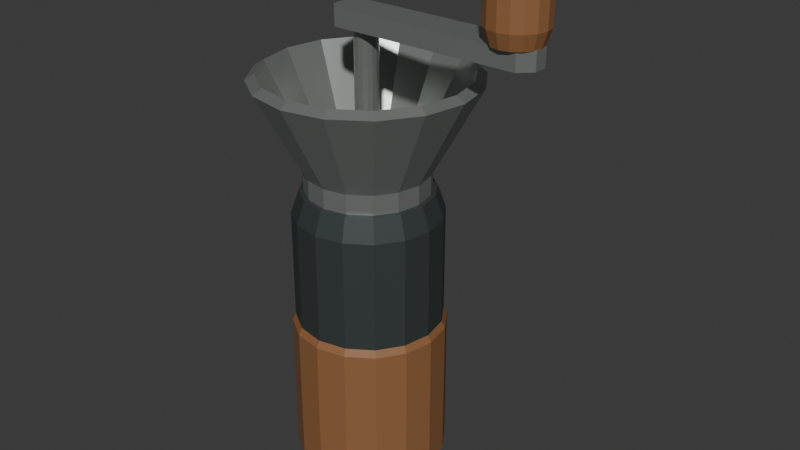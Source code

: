 # Source: source.blend  (saved by Blender 4.3.34; exported with 4.5.12 LTS)
import bpy
from mathutils import Matrix  # noqa: F401  (used for matrix-valued properties, if any)

bpy.ops.wm.read_factory_settings(use_empty=True)
scene = bpy.context.scene
scene.name = 'Scene'

# ---- collections
col_collection = bpy.data.collections.new('Collection'); scene.collection.children.link(col_collection)

# ---- materials (node trees are filled in below, after node groups)
mat_warmwalnut = bpy.data.materials.new('WarmWalnut')
mat_warmwalnut.diffuse_color = (0.29, 0.13, 0.052, 1.0)
mat_satinwarmsteel = bpy.data.materials.new('SatinWarmSteel')
mat_satinwarmsteel.diffuse_color = (0.42, 0.45, 0.43, 1.0)
mat_deepcharcoal = bpy.data.materials.new('DeepCharcoal')
mat_deepcharcoal.diffuse_color = (0.042, 0.055, 0.052, 1.0)

# ---- material node trees
mat_warmwalnut.use_nodes = True; mat_warmwalnut.node_tree.nodes.clear()
_N = mat_warmwalnut.node_tree.nodes; _L = mat_warmwalnut.node_tree.links
n0 = _N.new('ShaderNodeBsdfPrincipled'); n0.name = 'Principled BSDF'; n0.location = (10, 300)
n0.inputs[0].default_value = (0.29, 0.13, 0.052, 1.0)
n0.inputs[2].default_value = 0.55
n1 = _N.new('ShaderNodeOutputMaterial'); n1.name = 'Material Output'; n1.location = (300, 300)
_L.new(n0.outputs[0], n1.inputs[0])
n1.is_active_output = True
mat_satinwarmsteel.use_nodes = True; mat_satinwarmsteel.node_tree.nodes.clear()
_N = mat_satinwarmsteel.node_tree.nodes; _L = mat_satinwarmsteel.node_tree.links
n0 = _N.new('ShaderNodeBsdfPrincipled'); n0.name = 'Principled BSDF'; n0.location = (10, 300)
n0.inputs[0].default_value = (0.42, 0.45, 0.43, 1.0)
n0.inputs[1].default_value = 0.7
n0.inputs[2].default_value = 0.3
n1 = _N.new('ShaderNodeOutputMaterial'); n1.name = 'Material Output'; n1.location = (300, 300)
_L.new(n0.outputs[0], n1.inputs[0])
n1.is_active_output = True
mat_deepcharcoal.use_nodes = True; mat_deepcharcoal.node_tree.nodes.clear()
_N = mat_deepcharcoal.node_tree.nodes; _L = mat_deepcharcoal.node_tree.links
n0 = _N.new('ShaderNodeBsdfPrincipled'); n0.name = 'Principled BSDF'; n0.location = (10, 300)
n0.inputs[0].default_value = (0.042, 0.055, 0.052, 1.0)
n0.inputs[1].default_value = 0.15
n0.inputs[2].default_value = 0.55
n1 = _N.new('ShaderNodeOutputMaterial'); n1.name = 'Material Output'; n1.location = (300, 300)
_L.new(n0.outputs[0], n1.inputs[0])
n1.is_active_output = True

# ---- world
world_world = bpy.data.worlds.new('World'); scene.world = world_world
world_world.use_nodes = True; world_world.node_tree.nodes.clear()
_N = world_world.node_tree.nodes; _L = world_world.node_tree.links
n0 = _N.new('ShaderNodeOutputWorld'); n0.name = 'World Output'; n0.location = (300, 300)
n1 = _N.new('ShaderNodeBackground'); n1.name = 'Background'; n1.location = (10, 300)
n1.inputs[0].default_value = (0.05088, 0.05088, 0.05088, 1.0)
_L.new(n1.outputs[0], n0.inputs[0])
n0.is_active_output = True
world_world.color = (0.05088, 0.05088, 0.05088)
world_world.sun_shadow_jitter_overblur = 0.0

# ---- meshes
me_blindbottom_groundscup = bpy.data.meshes.new('BlindBottom_GroundsCup')
me_blindbottom_groundscup.from_pydata([(0.0, 0.0, 0.0), (0.0619, 0.02564, 0.0), (0.067, 0.0, 0.0), (0.04738, 0.04738, 0.0), (0.02564, 0.0619, 0.0), (0.0, 0.067, 0.0), (-0.02564, 0.0619, 0.0), (-0.04738, 0.04738, 0.0), (-0.0619, 0.02564, 0.0), (-0.067, 0.0, 0.0), (-0.0619, -0.02564, 0.0), (-0.04738, -0.04738, 0.0), (-0.02564, -0.0619, 0.0), (0.0, -0.067, 0.0), (0.02564, -0.0619, 0.0), (0.04738, -0.04738, 0.0), (0.0619, -0.02564, 0.0), (0.0619, 0.02564, 0.127), (0.067, 0.0, 0.127), (0.04738, 0.04738, 0.127), (0.02564, 0.0619, 0.127), (0.0, 0.067, 0.127), (-0.02564, 0.0619, 0.127), (-0.04738, 0.04738, 0.127), (-0.0619, 0.02564, 0.127), (-0.067, 0.0, 0.127), (-0.0619, -0.02564, 0.127), (-0.04738, -0.04738, 0.127), (-0.02564, -0.0619, 0.127), (0.0, -0.067, 0.127), (0.02564, -0.0619, 0.127), (0.04738, -0.04738, 0.127), (0.0619, -0.02564, 0.127), (0.05913, 0.02449, 0.133), (0.064, 0.0, 0.133), (0.04525, 0.04525, 0.133), (0.02449, 0.05913, 0.133), (0.0, 0.064, 0.133), (-0.02449, 0.05913, 0.133), (-0.04525, 0.04525, 0.133), (-0.05913, 0.02449, 0.133), (-0.064, 0.0, 0.133), (-0.05913, -0.02449, 0.133), (-0.04525, -0.04525, 0.133), (-0.02449, -0.05913, 0.133), (0.0, -0.064, 0.133), (0.02449, -0.05913, 0.133), (0.04525, -0.04525, 0.133), (0.05913, -0.02449, 0.133), (0.05081, 0.02105, 0.133), (0.055, 0.0, 0.133), (0.03889, 0.03889, 0.133), (0.02105, 0.05081, 0.133), (0.0, 0.055, 0.133), (-0.02105, 0.05081, 0.133), (-0.03889, 0.03889, 0.133), (-0.05081, 0.02105, 0.133), (-0.055, 0.0, 0.133), (-0.05081, -0.02105, 0.133), (-0.03889, -0.03889, 0.133), (-0.02105, -0.05081, 0.133), (0.0, -0.055, 0.133), (0.02105, -0.05081, 0.133), (0.03889, -0.03889, 0.133), (0.05081, -0.02105, 0.133), (0.05081, 0.02105, 0.018), (0.055, 0.0, 0.018), (0.03889, 0.03889, 0.018), (0.02105, 0.05081, 0.018), (0.0, 0.055, 0.018), (-0.02105, 0.05081, 0.018), (-0.03889, 0.03889, 0.018), (-0.05081, 0.02105, 0.018), (-0.055, 0.0, 0.018), (-0.05081, -0.02105, 0.018), (-0.03889, -0.03889, 0.018), (-0.02105, -0.05081, 0.018), (0.0, -0.055, 0.018), (0.02105, -0.05081, 0.018), (0.03889, -0.03889, 0.018), (0.05081, -0.02105, 0.018), (0.0, 0.0, 0.018)], [], [(0, 1, 2), (0, 3, 1), (0, 4, 3), (0, 5, 4), (0, 6, 5), (0, 7, 6), (0, 8, 7), (0, 9, 8), (0, 10, 9), (0, 11, 10), (0, 12, 11), (0, 13, 12), (0, 14, 13), (0, 15, 14), (0, 16, 15), (0, 2, 16), (2, 1, 17), (2, 17, 18), (1, 3, 19), (1, 19, 17), (3, 4, 20), (3, 20, 19), (4, 5, 21), (4, 21, 20), (5, 6, 22), (5, 22, 21), (6, 7, 23), (6, 23, 22), (7, 8, 24), (7, 24, 23), (8, 9, 25), (8, 25, 24), (9, 10, 26), (9, 26, 25), (10, 11, 27), (10, 27, 26), (11, 12, 28), (11, 28, 27), (12, 13, 29), (12, 29, 28), (13, 14, 30), (13, 30, 29), (14, 15, 31), (14, 31, 30), (15, 16, 32), (15, 32, 31), (16, 2, 18), (16, 18, 32), (18, 17, 33), (18, 33, 34), (17, 19, 35), (17, 35, 33), (19, 20, 36), (19, 36, 35), (20, 21, 37), (20, 37, 36), (21, 22, 38), (21, 38, 37), (22, 23, 39), (22, 39, 38), (23, 24, 40), (23, 40, 39), (24, 25, 41), (24, 41, 40), (25, 26, 42), (25, 42, 41), (26, 27, 43), (26, 43, 42), (27, 28, 44), (27, 44, 43), (28, 29, 45), (28, 45, 44), (29, 30, 46), (29, 46, 45), (30, 31, 47), (30, 47, 46), (31, 32, 48), (31, 48, 47), (32, 18, 34), (32, 34, 48), (34, 33, 49), (34, 49, 50), (33, 35, 51), (33, 51, 49), (35, 36, 52), (35, 52, 51), (36, 37, 53), (36, 53, 52), (37, 38, 54), (37, 54, 53), (38, 39, 55), (38, 55, 54), (39, 40, 56), (39, 56, 55), (40, 41, 57), (40, 57, 56), (41, 42, 58), (41, 58, 57), (42, 43, 59), (42, 59, 58), (43, 44, 60), (43, 60, 59), (44, 45, 61), (44, 61, 60), (45, 46, 62), (45, 62, 61), (46, 47, 63), (46, 63, 62), (47, 48, 64), (47, 64, 63), (48, 34, 50), (48, 50, 64), (50, 49, 65), (50, 65, 66), (49, 51, 67), (49, 67, 65), (51, 52, 68), (51, 68, 67), (52, 53, 69), (52, 69, 68), (53, 54, 70), (53, 70, 69), (54, 55, 71), (54, 71, 70), (55, 56, 72), (55, 72, 71), (56, 57, 73), (56, 73, 72), (57, 58, 74), (57, 74, 73), (58, 59, 75), (58, 75, 74), (59, 60, 76), (59, 76, 75), (60, 61, 77), (60, 77, 76), (61, 62, 78), (61, 78, 77), (62, 63, 79), (62, 79, 78), (63, 64, 80), (63, 80, 79), (64, 50, 66), (64, 66, 80), (66, 65, 81), (65, 67, 81), (67, 68, 81), (68, 69, 81), (69, 70, 81), (70, 71, 81), (71, 72, 81), (72, 73, 81), (73, 74, 81), (74, 75, 81), (75, 76, 81), (76, 77, 81), (77, 78, 81), (78, 79, 81), (79, 80, 81), (80, 66, 81)])
me_blindbottom_groundscup.materials.append(mat_warmwalnut)
me_blindbottom_groundscup.materials.append(mat_satinwarmsteel)
me_blindbottom_groundscup.materials.append(mat_deepcharcoal)
me_blindbottom_groundscup.update()
me_fixedtapershoulder_barrel = bpy.data.meshes.new('FixedTaperShoulder_Barrel')
me_fixedtapershoulder_barrel.from_pydata([(0.0, 0.0, 0.133), (0.05913, 0.02449, 0.133), (0.064, 0.0, 0.133), (0.04525, 0.04525, 0.133), (0.02449, 0.05913, 0.133), (0.0, 0.064, 0.133), (-0.02449, 0.05913, 0.133), (-0.04525, 0.04525, 0.133), (-0.05913, 0.02449, 0.133), (-0.064, 0.0, 0.133), (-0.05913, -0.02449, 0.133), (-0.04525, -0.04525, 0.133), (-0.02449, -0.05913, 0.133), (0.0, -0.064, 0.133), (0.02449, -0.05913, 0.133), (0.04525, -0.04525, 0.133), (0.05913, -0.02449, 0.133), (0.05913, 0.02449, 0.23), (0.064, 0.0, 0.23), (0.04525, 0.04525, 0.23), (0.02449, 0.05913, 0.23), (0.0, 0.064, 0.23), (-0.02449, 0.05913, 0.23), (-0.04525, 0.04525, 0.23), (-0.05913, 0.02449, 0.23), (-0.064, 0.0, 0.23), (-0.05913, -0.02449, 0.23), (-0.04525, -0.04525, 0.23), (-0.02449, -0.05913, 0.23), (0.0, -0.064, 0.23), (0.02449, -0.05913, 0.23), (0.04525, -0.04525, 0.23), (0.05913, -0.02449, 0.23), (0.05266, 0.02181, 0.25), (0.057, 0.0, 0.25), (0.04031, 0.04031, 0.25), (0.02181, 0.05266, 0.25), (0.0, 0.057, 0.25), (-0.02181, 0.05266, 0.25), (-0.04031, 0.04031, 0.25), (-0.05266, 0.02181, 0.25), (-0.057, 0.0, 0.25), (-0.05266, -0.02181, 0.25), (-0.04031, -0.04031, 0.25), (-0.02181, -0.05266, 0.25), (0.0, -0.057, 0.25), (0.02181, -0.05266, 0.25), (0.04031, -0.04031, 0.25), (0.05266, -0.02181, 0.25), (0.0, 0.0, 0.25)], [], [(0, 1, 2), (0, 3, 1), (0, 4, 3), (0, 5, 4), (0, 6, 5), (0, 7, 6), (0, 8, 7), (0, 9, 8), (0, 10, 9), (0, 11, 10), (0, 12, 11), (0, 13, 12), (0, 14, 13), (0, 15, 14), (0, 16, 15), (0, 2, 16), (2, 1, 17), (2, 17, 18), (1, 3, 19), (1, 19, 17), (3, 4, 20), (3, 20, 19), (4, 5, 21), (4, 21, 20), (5, 6, 22), (5, 22, 21), (6, 7, 23), (6, 23, 22), (7, 8, 24), (7, 24, 23), (8, 9, 25), (8, 25, 24), (9, 10, 26), (9, 26, 25), (10, 11, 27), (10, 27, 26), (11, 12, 28), (11, 28, 27), (12, 13, 29), (12, 29, 28), (13, 14, 30), (13, 30, 29), (14, 15, 31), (14, 31, 30), (15, 16, 32), (15, 32, 31), (16, 2, 18), (16, 18, 32), (18, 17, 33), (18, 33, 34), (17, 19, 35), (17, 35, 33), (19, 20, 36), (19, 36, 35), (20, 21, 37), (20, 37, 36), (21, 22, 38), (21, 38, 37), (22, 23, 39), (22, 39, 38), (23, 24, 40), (23, 40, 39), (24, 25, 41), (24, 41, 40), (25, 26, 42), (25, 42, 41), (26, 27, 43), (26, 43, 42), (27, 28, 44), (27, 44, 43), (28, 29, 45), (28, 45, 44), (29, 30, 46), (29, 46, 45), (30, 31, 47), (30, 47, 46), (31, 32, 48), (31, 48, 47), (32, 18, 34), (32, 34, 48), (34, 33, 49), (33, 35, 49), (35, 36, 49), (36, 37, 49), (37, 38, 49), (38, 39, 49), (39, 40, 49), (40, 41, 49), (41, 42, 49), (42, 43, 49), (43, 44, 49), (44, 45, 49), (45, 46, 49), (46, 47, 49), (47, 48, 49), (48, 34, 49)])
me_fixedtapershoulder_barrel.polygons.foreach_set('material_index', [2, 2, 2, 2, 2, 2, 2, 2, 2, 2, 2, 2, 2, 2, 2, 2, 2, 2, 2, 2, 2, 2, 2, 2, 2, 2, 2, 2, 2, 2, 2, 2, 2, 2, 2, 2, 2, 2, 2, 2, 2, 2, 2, 2, 2, 2, 2, 2, 2, 2, 2, 2, 2, 2, 2, 2, 2, 2, 2, 2, 2, 2, 2, 2, 2, 2, 2, 2, 2, 2, 2, 2, 2, 2, 2, 2, 2, 2, 2, 2, 2, 2, 2, 2, 2, 2, 2, 2, 2, 2, 2, 2, 2, 2, 2, 2])
me_fixedtapershoulder_barrel.materials.append(mat_warmwalnut)
me_fixedtapershoulder_barrel.materials.append(mat_satinwarmsteel)
me_fixedtapershoulder_barrel.materials.append(mat_deepcharcoal)
me_fixedtapershoulder_barrel.update()
me_continuous_openflaredhopper = bpy.data.meshes.new('Continuous_OpenFlaredHopper')
me_continuous_openflaredhopper.from_pydata([(0.0, 0.0, 0.25), (0.04897, 0.02028, 0.25), (0.053, 0.0, 0.25), (0.03748, 0.03748, 0.25), (0.02028, 0.04897, 0.25), (0.0, 0.053, 0.25), (-0.02028, 0.04897, 0.25), (-0.03748, 0.03748, 0.25), (-0.04897, 0.02028, 0.25), (-0.053, 0.0, 0.25), (-0.04897, -0.02028, 0.25), (-0.03748, -0.03748, 0.25), (-0.02028, -0.04897, 0.25), (0.0, -0.053, 0.25), (0.02028, -0.04897, 0.25), (0.03748, -0.03748, 0.25), (0.04897, -0.02028, 0.25), (0.04897, 0.02028, 0.267), (0.053, 0.0, 0.267), (0.03748, 0.03748, 0.267), (0.02028, 0.04897, 0.267), (0.0, 0.053, 0.267), (-0.02028, 0.04897, 0.267), (-0.03748, 0.03748, 0.267), (-0.04897, 0.02028, 0.267), (-0.053, 0.0, 0.267), (-0.04897, -0.02028, 0.267), (-0.03748, -0.03748, 0.267), (-0.02028, -0.04897, 0.267), (0.0, -0.053, 0.267), (0.02028, -0.04897, 0.267), (0.03748, -0.03748, 0.267), (0.04897, -0.02028, 0.267), (0.08777, 0.03635, 0.345), (0.095, 0.0, 0.345), (0.06718, 0.06718, 0.345), (0.03635, 0.08777, 0.345), (0.0, 0.095, 0.345), (-0.03635, 0.08777, 0.345), (-0.06718, 0.06718, 0.345), (-0.08777, 0.03635, 0.345), (-0.095, 0.0, 0.345), (-0.08777, -0.03635, 0.345), (-0.06718, -0.06718, 0.345), (-0.03635, -0.08777, 0.345), (0.0, -0.095, 0.345), (0.03635, -0.08777, 0.345), (0.06718, -0.06718, 0.345), (0.08777, -0.03635, 0.345), (0.08038, 0.03329, 0.35), (0.087, 0.0, 0.35), (0.06152, 0.06152, 0.35), (0.03329, 0.08038, 0.35), (0.0, 0.087, 0.35), (-0.03329, 0.08038, 0.35), (-0.06152, 0.06152, 0.35), (-0.08038, 0.03329, 0.35), (-0.087, 0.0, 0.35), (-0.08038, -0.03329, 0.35), (-0.06152, -0.06152, 0.35), (-0.03329, -0.08038, 0.35), (0.0, -0.087, 0.35), (0.03329, -0.08038, 0.35), (0.06152, -0.06152, 0.35), (0.08038, -0.03329, 0.35), (0.04342, 0.01799, 0.272), (0.047, 0.0, 0.272), (0.03323, 0.03323, 0.272), (0.01799, 0.04342, 0.272), (0.0, 0.047, 0.272), (-0.01799, 0.04342, 0.272), (-0.03323, 0.03323, 0.272), (-0.04342, 0.01799, 0.272), (-0.047, 0.0, 0.272), (-0.04342, -0.01799, 0.272), (-0.03323, -0.03323, 0.272), (-0.01799, -0.04342, 0.272), (0.0, -0.047, 0.272), (0.01799, -0.04342, 0.272), (0.03323, -0.03323, 0.272), (0.04342, -0.01799, 0.272), (0.0, 0.0, 0.272)], [], [(0, 1, 2), (0, 3, 1), (0, 4, 3), (0, 5, 4), (0, 6, 5), (0, 7, 6), (0, 8, 7), (0, 9, 8), (0, 10, 9), (0, 11, 10), (0, 12, 11), (0, 13, 12), (0, 14, 13), (0, 15, 14), (0, 16, 15), (0, 2, 16), (2, 1, 17), (2, 17, 18), (1, 3, 19), (1, 19, 17), (3, 4, 20), (3, 20, 19), (4, 5, 21), (4, 21, 20), (5, 6, 22), (5, 22, 21), (6, 7, 23), (6, 23, 22), (7, 8, 24), (7, 24, 23), (8, 9, 25), (8, 25, 24), (9, 10, 26), (9, 26, 25), (10, 11, 27), (10, 27, 26), (11, 12, 28), (11, 28, 27), (12, 13, 29), (12, 29, 28), (13, 14, 30), (13, 30, 29), (14, 15, 31), (14, 31, 30), (15, 16, 32), (15, 32, 31), (16, 2, 18), (16, 18, 32), (18, 17, 33), (18, 33, 34), (17, 19, 35), (17, 35, 33), (19, 20, 36), (19, 36, 35), (20, 21, 37), (20, 37, 36), (21, 22, 38), (21, 38, 37), (22, 23, 39), (22, 39, 38), (23, 24, 40), (23, 40, 39), (24, 25, 41), (24, 41, 40), (25, 26, 42), (25, 42, 41), (26, 27, 43), (26, 43, 42), (27, 28, 44), (27, 44, 43), (28, 29, 45), (28, 45, 44), (29, 30, 46), (29, 46, 45), (30, 31, 47), (30, 47, 46), (31, 32, 48), (31, 48, 47), (32, 18, 34), (32, 34, 48), (34, 33, 49), (34, 49, 50), (33, 35, 51), (33, 51, 49), (35, 36, 52), (35, 52, 51), (36, 37, 53), (36, 53, 52), (37, 38, 54), (37, 54, 53), (38, 39, 55), (38, 55, 54), (39, 40, 56), (39, 56, 55), (40, 41, 57), (40, 57, 56), (41, 42, 58), (41, 58, 57), (42, 43, 59), (42, 59, 58), (43, 44, 60), (43, 60, 59), (44, 45, 61), (44, 61, 60), (45, 46, 62), (45, 62, 61), (46, 47, 63), (46, 63, 62), (47, 48, 64), (47, 64, 63), (48, 34, 50), (48, 50, 64), (50, 49, 65), (50, 65, 66), (49, 51, 67), (49, 67, 65), (51, 52, 68), (51, 68, 67), (52, 53, 69), (52, 69, 68), (53, 54, 70), (53, 70, 69), (54, 55, 71), (54, 71, 70), (55, 56, 72), (55, 72, 71), (56, 57, 73), (56, 73, 72), (57, 58, 74), (57, 74, 73), (58, 59, 75), (58, 75, 74), (59, 60, 76), (59, 76, 75), (60, 61, 77), (60, 77, 76), (61, 62, 78), (61, 78, 77), (62, 63, 79), (62, 79, 78), (63, 64, 80), (63, 80, 79), (64, 50, 66), (64, 66, 80), (66, 65, 81), (65, 67, 81), (67, 68, 81), (68, 69, 81), (69, 70, 81), (70, 71, 81), (71, 72, 81), (72, 73, 81), (73, 74, 81), (74, 75, 81), (75, 76, 81), (76, 77, 81), (77, 78, 81), (78, 79, 81), (79, 80, 81), (80, 66, 81)])
me_continuous_openflaredhopper.polygons.foreach_set('material_index', [1, 1, 1, 1, 1, 1, 1, 1, 1, 1, 1, 1, 1, 1, 1, 1, 1, 1, 1, 1, 1, 1, 1, 1, 1, 1, 1, 1, 1, 1, 1, 1, 1, 1, 1, 1, 1, 1, 1, 1, 1, 1, 1, 1, 1, 1, 1, 1, 1, 1, 1, 1, 1, 1, 1, 1, 1, 1, 1, 1, 1, 1, 1, 1, 1, 1, 1, 1, 1, 1, 1, 1, 1, 1, 1, 1, 1, 1, 1, 1, 1, 1, 1, 1, 1, 1, 1, 1, 1, 1, 1, 1, 1, 1, 1, 1, 1, 1, 1, 1, 1, 1, 1, 1, 1, 1, 1, 1, 1, 1, 1, 1, 1, 1, 1, 1, 1, 1, 1, 1, 1, 1, 1, 1, 1, 1, 1, 1, 1, 1, 1, 1, 1, 1, 1, 1, 1, 1, 1, 1, 1, 1, 1, 1, 1, 1, 1, 1, 1, 1, 1, 1, 1, 1, 1, 1, 1, 1, 1, 1])
me_continuous_openflaredhopper.materials.append(mat_warmwalnut)
me_continuous_openflaredhopper.materials.append(mat_satinwarmsteel)
me_continuous_openflaredhopper.materials.append(mat_deepcharcoal)
me_continuous_openflaredhopper.update()
me_fixedcentral_spindle = bpy.data.meshes.new('FixedCentral_Spindle')
me_fixedcentral_spindle.from_pydata([(0.0, 0.0, 0.272), (0.009239, 0.003827, 0.272), (0.01, 0.0, 0.272), (0.007071, 0.007071, 0.272), (0.003827, 0.009239, 0.272), (0.0, 0.01, 0.272), (-0.003827, 0.009239, 0.272), (-0.007071, 0.007071, 0.272), (-0.009239, 0.003827, 0.272), (-0.01, 0.0, 0.272), (-0.009239, -0.003827, 0.272), (-0.007071, -0.007071, 0.272), (-0.003827, -0.009239, 0.272), (0.0, -0.01, 0.272), (0.003827, -0.009239, 0.272), (0.007071, -0.007071, 0.272), (0.009239, -0.003827, 0.272), (0.009239, 0.003827, 0.385), (0.01, 0.0, 0.385), (0.007071, 0.007071, 0.385), (0.003827, 0.009239, 0.385), (0.0, 0.01, 0.385), (-0.003827, 0.009239, 0.385), (-0.007071, 0.007071, 0.385), (-0.009239, 0.003827, 0.385), (-0.01, 0.0, 0.385), (-0.009239, -0.003827, 0.385), (-0.007071, -0.007071, 0.385), (-0.003827, -0.009239, 0.385), (0.0, -0.01, 0.385), (0.003827, -0.009239, 0.385), (0.007071, -0.007071, 0.385), (0.009239, -0.003827, 0.385), (0.0, 0.0, 0.385)], [], [(0, 1, 2), (0, 3, 1), (0, 4, 3), (0, 5, 4), (0, 6, 5), (0, 7, 6), (0, 8, 7), (0, 9, 8), (0, 10, 9), (0, 11, 10), (0, 12, 11), (0, 13, 12), (0, 14, 13), (0, 15, 14), (0, 16, 15), (0, 2, 16), (2, 1, 17), (2, 17, 18), (1, 3, 19), (1, 19, 17), (3, 4, 20), (3, 20, 19), (4, 5, 21), (4, 21, 20), (5, 6, 22), (5, 22, 21), (6, 7, 23), (6, 23, 22), (7, 8, 24), (7, 24, 23), (8, 9, 25), (8, 25, 24), (9, 10, 26), (9, 26, 25), (10, 11, 27), (10, 27, 26), (11, 12, 28), (11, 28, 27), (12, 13, 29), (12, 29, 28), (13, 14, 30), (13, 30, 29), (14, 15, 31), (14, 31, 30), (15, 16, 32), (15, 32, 31), (16, 2, 18), (16, 18, 32), (18, 17, 33), (17, 19, 33), (19, 20, 33), (20, 21, 33), (21, 22, 33), (22, 23, 33), (23, 24, 33), (24, 25, 33), (25, 26, 33), (26, 27, 33), (27, 28, 33), (28, 29, 33), (29, 30, 33), (30, 31, 33), (31, 32, 33), (32, 18, 33)])
me_fixedcentral_spindle.polygons.foreach_set('material_index', [1, 1, 1, 1, 1, 1, 1, 1, 1, 1, 1, 1, 1, 1, 1, 1, 1, 1, 1, 1, 1, 1, 1, 1, 1, 1, 1, 1, 1, 1, 1, 1, 1, 1, 1, 1, 1, 1, 1, 1, 1, 1, 1, 1, 1, 1, 1, 1, 1, 1, 1, 1, 1, 1, 1, 1, 1, 1, 1, 1, 1, 1, 1, 1])
me_fixedcentral_spindle.materials.append(mat_warmwalnut)
me_fixedcentral_spindle.materials.append(mat_satinwarmsteel)
me_fixedcentral_spindle.materials.append(mat_deepcharcoal)
me_fixedcentral_spindle.update()
me_elevatedoffset_crankarm = bpy.data.meshes.new('ElevatedOffset_CrankArm')
me_elevatedoffset_crankarm.from_pydata([(-0.026, -0.008, 0.385), (-0.018, -0.016, 0.385), (0.148, -0.016, 0.385), (0.158, -0.006, 0.385), (0.158, 0.006, 0.385), (0.148, 0.016, 0.385), (-0.018, 0.016, 0.385), (-0.026, 0.008, 0.385), (-0.026, -0.008, 0.4), (-0.018, -0.016, 0.4), (0.148, -0.016, 0.4), (0.158, -0.006, 0.4), (0.158, 0.006, 0.4), (0.148, 0.016, 0.4), (-0.018, 0.016, 0.4), (-0.026, 0.008, 0.4)], [], [(2, 1, 0), (3, 2, 0), (4, 3, 0), (5, 4, 0), (6, 5, 0), (0, 7, 6), (8, 9, 10), (8, 10, 11), (8, 11, 12), (8, 12, 13), (8, 13, 14), (14, 15, 8), (1, 2, 10), (1, 10, 9), (2, 3, 11), (2, 11, 10), (3, 4, 12), (3, 12, 11), (4, 5, 13), (4, 13, 12), (5, 6, 14), (5, 14, 13), (6, 7, 15), (6, 15, 14), (7, 0, 8), (7, 8, 15), (0, 1, 9), (0, 9, 8)])
me_elevatedoffset_crankarm.polygons.foreach_set('material_index', [1, 1, 1, 1, 1, 1, 1, 1, 1, 1, 1, 1, 1, 1, 1, 1, 1, 1, 1, 1, 1, 1, 1, 1, 1, 1, 1, 1])
me_elevatedoffset_crankarm.materials.append(mat_warmwalnut)
me_elevatedoffset_crankarm.materials.append(mat_satinwarmsteel)
me_elevatedoffset_crankarm.materials.append(mat_deepcharcoal)
me_elevatedoffset_crankarm.update()
me_facetedwood_crankknob = bpy.data.meshes.new('FacetedWood_CrankKnob')
me_facetedwood_crankknob.from_pydata([(0.137, 0.0, 0.4), (0.1564, 0.008036, 0.4), (0.158, 0.0, 0.4), (0.1518, 0.01485, 0.4), (0.145, 0.0194, 0.4), (0.137, 0.021, 0.4), (0.129, 0.0194, 0.4), (0.1222, 0.01485, 0.4), (0.1176, 0.008036, 0.4), (0.116, 0.0, 0.4), (0.1176, -0.008036, 0.4), (0.1222, -0.01485, 0.4), (0.129, -0.0194, 0.4), (0.137, -0.021, 0.4), (0.145, -0.0194, 0.4), (0.1518, -0.01485, 0.4), (0.1564, -0.008036, 0.4), (0.1601, 0.009567, 0.413), (0.162, 0.0, 0.413), (0.1547, 0.01768, 0.413), (0.1466, 0.0231, 0.413), (0.137, 0.025, 0.413), (0.1274, 0.0231, 0.413), (0.1193, 0.01768, 0.413), (0.1139, 0.009567, 0.413), (0.112, 0.0, 0.413), (0.1139, -0.009567, 0.413), (0.1193, -0.01768, 0.413), (0.1274, -0.0231, 0.413), (0.137, -0.025, 0.413), (0.1466, -0.0231, 0.413), (0.1547, -0.01768, 0.413), (0.1601, -0.009567, 0.413), (0.1601, 0.009567, 0.44), (0.162, 0.0, 0.44), (0.1547, 0.01768, 0.44), (0.1466, 0.0231, 0.44), (0.137, 0.025, 0.44), (0.1274, 0.0231, 0.44), (0.1193, 0.01768, 0.44), (0.1139, 0.009567, 0.44), (0.112, 0.0, 0.44), (0.1139, -0.009567, 0.44), (0.1193, -0.01768, 0.44), (0.1274, -0.0231, 0.44), (0.137, -0.025, 0.44), (0.1466, -0.0231, 0.44), (0.1547, -0.01768, 0.44), (0.1601, -0.009567, 0.44), (0.1546, 0.007271, 0.452), (0.156, 0.0, 0.452), (0.1504, 0.01344, 0.452), (0.1443, 0.01755, 0.452), (0.137, 0.019, 0.452), (0.1297, 0.01755, 0.452), (0.1236, 0.01344, 0.452), (0.1194, 0.007271, 0.452), (0.118, 0.0, 0.452), (0.1194, -0.007271, 0.452), (0.1236, -0.01344, 0.452), (0.1297, -0.01755, 0.452), (0.137, -0.019, 0.452), (0.1443, -0.01755, 0.452), (0.1504, -0.01344, 0.452), (0.1546, -0.007271, 0.452), (0.137, 0.0, 0.452)], [], [(0, 1, 2), (0, 3, 1), (0, 4, 3), (0, 5, 4), (0, 6, 5), (0, 7, 6), (0, 8, 7), (0, 9, 8), (0, 10, 9), (0, 11, 10), (0, 12, 11), (0, 13, 12), (0, 14, 13), (0, 15, 14), (0, 16, 15), (0, 2, 16), (2, 1, 17), (2, 17, 18), (1, 3, 19), (1, 19, 17), (3, 4, 20), (3, 20, 19), (4, 5, 21), (4, 21, 20), (5, 6, 22), (5, 22, 21), (6, 7, 23), (6, 23, 22), (7, 8, 24), (7, 24, 23), (8, 9, 25), (8, 25, 24), (9, 10, 26), (9, 26, 25), (10, 11, 27), (10, 27, 26), (11, 12, 28), (11, 28, 27), (12, 13, 29), (12, 29, 28), (13, 14, 30), (13, 30, 29), (14, 15, 31), (14, 31, 30), (15, 16, 32), (15, 32, 31), (16, 2, 18), (16, 18, 32), (18, 17, 33), (18, 33, 34), (17, 19, 35), (17, 35, 33), (19, 20, 36), (19, 36, 35), (20, 21, 37), (20, 37, 36), (21, 22, 38), (21, 38, 37), (22, 23, 39), (22, 39, 38), (23, 24, 40), (23, 40, 39), (24, 25, 41), (24, 41, 40), (25, 26, 42), (25, 42, 41), (26, 27, 43), (26, 43, 42), (27, 28, 44), (27, 44, 43), (28, 29, 45), (28, 45, 44), (29, 30, 46), (29, 46, 45), (30, 31, 47), (30, 47, 46), (31, 32, 48), (31, 48, 47), (32, 18, 34), (32, 34, 48), (34, 33, 49), (34, 49, 50), (33, 35, 51), (33, 51, 49), (35, 36, 52), (35, 52, 51), (36, 37, 53), (36, 53, 52), (37, 38, 54), (37, 54, 53), (38, 39, 55), (38, 55, 54), (39, 40, 56), (39, 56, 55), (40, 41, 57), (40, 57, 56), (41, 42, 58), (41, 58, 57), (42, 43, 59), (42, 59, 58), (43, 44, 60), (43, 60, 59), (44, 45, 61), (44, 61, 60), (45, 46, 62), (45, 62, 61), (46, 47, 63), (46, 63, 62), (47, 48, 64), (47, 64, 63), (48, 34, 50), (48, 50, 64), (50, 49, 65), (49, 51, 65), (51, 52, 65), (52, 53, 65), (53, 54, 65), (54, 55, 65), (55, 56, 65), (56, 57, 65), (57, 58, 65), (58, 59, 65), (59, 60, 65), (60, 61, 65), (61, 62, 65), (62, 63, 65), (63, 64, 65), (64, 50, 65)])
me_facetedwood_crankknob.materials.append(mat_warmwalnut)
me_facetedwood_crankknob.materials.append(mat_satinwarmsteel)
me_facetedwood_crankknob.materials.append(mat_deepcharcoal)
me_facetedwood_crankknob.update()

# ---- objects
ob_onestatichandgrinder = bpy.data.objects.new('OneStaticHandGrinder', None)
ob_blindbottom_groundscup = bpy.data.objects.new('BlindBottom_GroundsCup', me_blindbottom_groundscup)
ob_fixedtapershoulder_barrel = bpy.data.objects.new('FixedTaperShoulder_Barrel', me_fixedtapershoulder_barrel)
ob_continuous_openflaredhopper = bpy.data.objects.new('Continuous_OpenFlaredHopper', me_continuous_openflaredhopper)
ob_fixedcentral_spindle = bpy.data.objects.new('FixedCentral_Spindle', me_fixedcentral_spindle)
ob_elevatedoffset_crankarm = bpy.data.objects.new('ElevatedOffset_CrankArm', me_elevatedoffset_crankarm)
ob_facetedwood_crankknob = bpy.data.objects.new('FacetedWood_CrankKnob', me_facetedwood_crankknob)

# ---- transforms, parenting, visibility, modifiers, constraints
ob_onestatichandgrinder.location = (0.0, 0.0, 0.0)
ob_blindbottom_groundscup.parent = ob_onestatichandgrinder
ob_blindbottom_groundscup.location = (0.0, 0.0, 0.0)
ob_fixedtapershoulder_barrel.parent = ob_onestatichandgrinder
ob_fixedtapershoulder_barrel.location = (0.0, 0.0, 0.0)
ob_continuous_openflaredhopper.parent = ob_onestatichandgrinder
ob_continuous_openflaredhopper.location = (0.0, 0.0, 0.0)
ob_fixedcentral_spindle.parent = ob_onestatichandgrinder
ob_fixedcentral_spindle.location = (0.0, 0.0, 0.0)
ob_elevatedoffset_crankarm.parent = ob_onestatichandgrinder
ob_elevatedoffset_crankarm.location = (0.0, 0.0, 0.0)
ob_facetedwood_crankknob.parent = ob_onestatichandgrinder
ob_facetedwood_crankknob.location = (0.0, 0.0, 0.0)

# ---- collection membership
scene.collection.objects.link(ob_onestatichandgrinder)
scene.collection.objects.link(ob_blindbottom_groundscup)
scene.collection.objects.link(ob_fixedtapershoulder_barrel)
scene.collection.objects.link(ob_continuous_openflaredhopper)
scene.collection.objects.link(ob_fixedcentral_spindle)
scene.collection.objects.link(ob_elevatedoffset_crankarm)
scene.collection.objects.link(ob_facetedwood_crankknob)

# ---- scene / render settings (as saved in the file)
scene.frame_start = 1; scene.frame_end = 250; scene.frame_set(1)
scene.render.engine = 'CYCLES'
scene.render.use_compositing = False
scene.cycles.use_denoising = False
scene.cycles.samples = 128
scene.cycles.use_adaptive_sampling = False
scene.cycles.seed = 17
bpy.context.view_layer.update()

# ---- added for rendering (the .blend has no active camera and no usable light): camera, sun
cam_auto = bpy.data.cameras.new('AutoCamera')
cam_auto.lens = 50.0
cam_auto.sensor_width = 36.0
cam_auto.clip_end = 1000.0
ob_auto_camera = bpy.data.objects.new('AutoCamera', cam_auto)
scene.collection.objects.link(ob_auto_camera)
ob_auto_camera.location = (0.545688, -0.614625, 0.63575)
ob_auto_camera.rotation_euler = (1.09748, -7.21219e-08, 0.694738)
scene.camera = ob_auto_camera
light_auto_sun = bpy.data.lights.new('AutoSun', 'SUN')
light_auto_sun.energy = 3.0
light_auto_sun.angle = 0.0523599
ob_auto_sun = bpy.data.objects.new('AutoSun', light_auto_sun)
scene.collection.objects.link(ob_auto_sun)
ob_auto_sun.rotation_euler = (0.872665, 0.174533, 0.523599)
bpy.context.view_layer.update()
